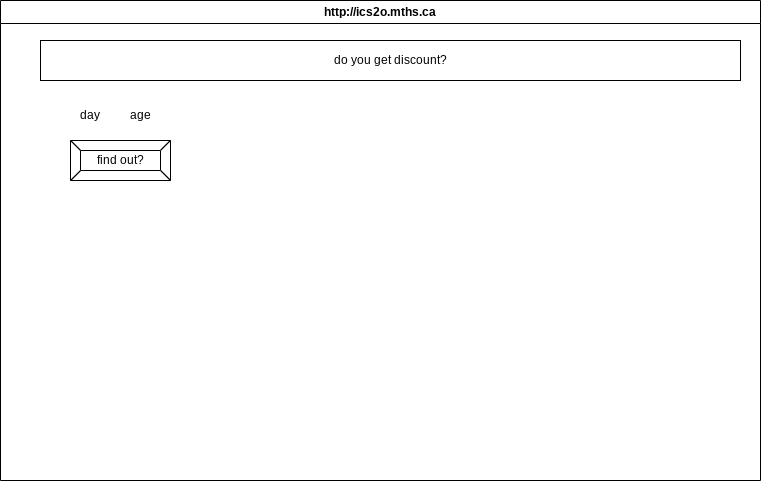

The diagram above was exported from draw.io. Its source (the exported page's mxGraphModel, read from the mxfile embedded in the PNG):
<mxGraphModel dx="532" dy="396" grid="1" gridSize="10" guides="1" tooltips="1" connect="1" arrows="1" fold="1" page="1" pageScale="1" pageWidth="850" pageHeight="1100" math="0" shadow="0">
  <root>
    <mxCell id="0" />
    <mxCell id="1" parent="0" />
    <mxCell id="7" value="http://ics2o.mths.ca" style="swimlane;whiteSpace=wrap;html=1;" parent="1" vertex="1">
      <mxGeometry x="40" y="40" width="760" height="480" as="geometry" />
    </mxCell>
    <mxCell id="9" value="do you get discount?" style="rounded=0;whiteSpace=wrap;html=1;" vertex="1" parent="1">
      <mxGeometry x="80" y="80" width="700" height="40" as="geometry" />
    </mxCell>
    <mxCell id="10" value="find out?" style="labelPosition=center;verticalLabelPosition=middle;align=center;html=1;shape=mxgraph.basic.button;dx=10;" vertex="1" parent="1">
      <mxGeometry x="110" y="180" width="100" height="40" as="geometry" />
    </mxCell>
    <mxCell id="11" value="day" style="text;html=1;strokeColor=none;fillColor=none;align=center;verticalAlign=middle;whiteSpace=wrap;rounded=0;" vertex="1" parent="1">
      <mxGeometry x="100" y="140" width="60" height="30" as="geometry" />
    </mxCell>
    <mxCell id="12" value="age" style="text;html=1;strokeColor=none;fillColor=none;align=center;verticalAlign=middle;whiteSpace=wrap;rounded=0;" vertex="1" parent="1">
      <mxGeometry x="150" y="140" width="60" height="30" as="geometry" />
    </mxCell>
  </root>
</mxGraphModel>